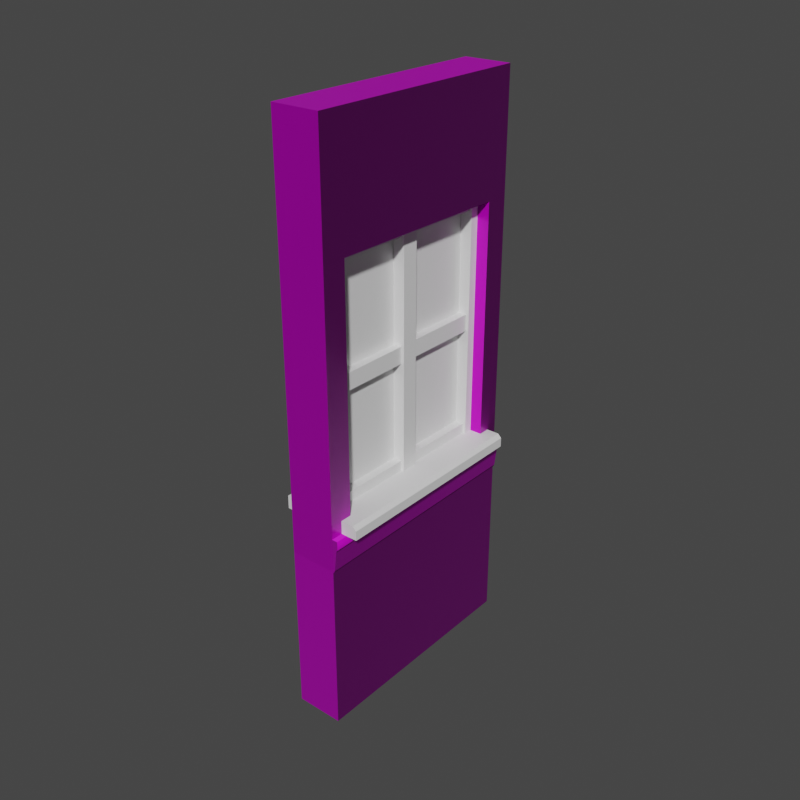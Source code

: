 # Source: pencere.blend  (saved by Blender 2.83.19; exported with 4.5.12 LTS)
import bpy
from mathutils import Matrix  # noqa: F401  (used for matrix-valued properties, if any)

bpy.ops.wm.read_factory_settings(use_empty=True)
scene = bpy.context.scene
scene.name = 'Scene'

# ---- collections
col_collection = bpy.data.collections.new('Collection'); scene.collection.children.link(col_collection)

# ---- images (referenced by path relative to the original .blend; pixels are not part of the script)
import os
ASSET_DIR = os.environ.get("B2B_ASSET_DIR", "")  # directory of the original .blend (textures are referenced by path, not embedded)
HERE = os.path.dirname(os.path.abspath(__file__))  # packed textures are extracted next to this script under _unpacked/

def load_image(name, relpath, width, height, colorspace="sRGB"):
    """Load a texture the original file referenced (path relative to the .blend, or extracted next to this script)."""
    p = next((c for c in (os.path.join(HERE, relpath), os.path.join(ASSET_DIR, relpath)) if relpath and os.path.exists(c)), "")
    if p:
        img = bpy.data.images.load(p, check_existing=True)
        img.name = name
    else:  # same state as the original file: an image datablock whose file is absent (Cycles renders it pink)
        img = bpy.data.images.new(name, width, height)
        img.source = "FILE"
        img.filepath = "//" + (relpath or name)
    img.colorspace_settings.name = colorspace
    return img
img_fabric030_2k_color_jpg = load_image('Fabric030_2K_Color.jpg', 'Fabric030_2K_Color.jpg', 1024, 1024, 'sRGB')
img_fabric030_2k_roughness_jpg = load_image('Fabric030_2K_Roughness.jpg', 'Fabric030_2K_Roughness.jpg', 1024, 1024, 'Non-Color')
img_fabric030_2k_normal_jpg = load_image('Fabric030_2K_Normal.jpg', 'Fabric030_2K_Normal.jpg', 1024, 1024, 'Non-Color')
img_fabric030_2k_displacement_jpg = load_image('Fabric030_2K_Displacement.jpg', 'Fabric030_2K_Displacement.jpg', 1024, 1024, 'Non-Color')
img_texturescom_wood_plankspainted_1k_roughness_tif = load_image('TexturesCom_Wood_PlanksPainted_1K_roughness.tif', 'TexturesCom_Wood_PlanksPainted_1K_roughness.tif', 1024, 1024, 'Non-Color')
img_texturescom_wood_plankspainted_1k_ao_tif = load_image('TexturesCom_Wood_PlanksPainted_1K_ao.tif', 'TexturesCom_Wood_PlanksPainted_1K_ao.tif', 1024, 1024, 'Non-Color')
img_texturescom_wood_plankspainted_1k_albedo_tif = load_image('TexturesCom_Wood_PlanksPainted_1K_albedo.tif', 'TexturesCom_Wood_PlanksPainted_1K_albedo.tif', 1024, 1024, 'sRGB')
img_texturescom_wood_plankspainted_1k_normal_tif = load_image('TexturesCom_Wood_PlanksPainted_1K_normal.tif', 'TexturesCom_Wood_PlanksPainted_1K_normal.tif', 1024, 1024, 'Non-Color')

# ---- materials (node trees are filled in below, after node groups)
mat_st_k_s_m = bpy.data.materials.new('üst kısım')
mat_alt_k_s_m_001 = bpy.data.materials.new('alt kısım.001')
mat_cam_mermeri = bpy.data.materials.new('cam mermeri')
mat_cam2 = bpy.data.materials.new('cam2')
mat_pencere = bpy.data.materials.new('pencere')
mat_pencere.alpha_threshold = 0.0
mat_pencere.line_color = (0.0, 0.0, 0.0, 1.0)

# ---- node groups
ng_auto_smooth = bpy.data.node_groups.new('Auto Smooth', 'GeometryNodeTree')
_s = ng_auto_smooth.interface.new_socket(name='Geometry', in_out='OUTPUT', socket_type='NodeSocketGeometry')
_s = ng_auto_smooth.interface.new_socket(name='Geometry', in_out='INPUT', socket_type='NodeSocketGeometry')
_s = ng_auto_smooth.interface.new_socket(name='Angle', in_out='INPUT', socket_type='NodeSocketFloat')
_s.subtype = 'ANGLE'
_s.min_value = 0.0
_s.max_value = 3.142
ng_auto_smooth.is_modifier = True
_N = ng_auto_smooth.nodes; _L = ng_auto_smooth.links
n0 = _N.new('NodeGroupOutput'); n0.name = 'Group Output'; n0.location = (480, -100)
n1 = _N.new('NodeGroupInput'); n1.name = 'Group Input'; n1.location = (-420, -300)
n2 = _N.new('NodeGroupInput'); n2.name = 'Group Input.001'; n2.location = (-60, -100)
n3 = _N.new('GeometryNodeSetShadeSmooth'); n3.name = 'Set Shade Smooth'; n3.location = (120, -100)
n3.domain = 'EDGE'
n4 = _N.new('GeometryNodeSetShadeSmooth'); n4.name = 'Set Shade Smooth.001'; n4.location = (300, -100)
n5 = _N.new('GeometryNodeInputMeshEdgeAngle'); n5.name = 'Edge Angle'; n5.location = (-420, -220)
n6 = _N.new('GeometryNodeInputEdgeSmooth'); n6.name = 'Is Edge Smooth'; n6.location = (-60, -160)
n7 = _N.new('GeometryNodeInputShadeSmooth'); n7.name = 'Is Face Smooth'; n7.location = (-240, -340)
n8 = _N.new('FunctionNodeBooleanMath'); n8.name = 'Boolean Math'; n8.location = (-60, -220)
n9 = _N.new('FunctionNodeCompare'); n9.name = 'Compare'; n9.location = (-240, -180)
n9.operation = 'LESS_EQUAL'
_L.new(n5.outputs[0], n9.inputs[0])
_L.new(n4.outputs[0], n0.inputs[0])
_L.new(n1.outputs[1], n9.inputs[1])
_L.new(n9.outputs[0], n8.inputs[0])
_L.new(n7.outputs[0], n8.inputs[1])
_L.new(n2.outputs[0], n3.inputs[0])
_L.new(n6.outputs[0], n3.inputs[1])
_L.new(n3.outputs[0], n4.inputs[0])
_L.new(n8.outputs[0], n3.inputs[2])
n0.is_active_output = True

# ---- material node trees
mat_st_k_s_m.use_nodes = True; mat_st_k_s_m.node_tree.nodes.clear()
_N = mat_st_k_s_m.node_tree.nodes; _L = mat_st_k_s_m.node_tree.links
n0 = _N.new('ShaderNodeBsdfPrincipled'); n0.name = 'Principled BSDF'; n0.location = (85, 300)
n0.distribution = 'GGX'
n0.subsurface_method = 'BURLEY'
n0.inputs[3].default_value = 1.45
n0.inputs[27].default_value = (0.0, 0.0, 0.0, 1.0)
n0.inputs[28].default_value = 1.0
n1 = _N.new('ShaderNodeOutputMaterial'); n1.name = 'Material Output'; n1.location = (375, 300)
n2 = _N.new('ShaderNodeTexImage'); n2.name = 'Image Texture.001'; n2.location = (-555, 523)
n2.image = img_fabric030_2k_color_jpg
n3 = _N.new('ShaderNodeTexImage'); n3.name = 'Image Texture.002'; n3.location = (-760, 9)
n3.image = img_fabric030_2k_roughness_jpg
n4 = _N.new('ShaderNodeInvert'); n4.name = 'Invert'; n4.location = (-399, -1)
n4.inputs[0].default_value = 0.3333
n5 = _N.new('ShaderNodeNormalMap'); n5.name = 'Normal Map'; n5.location = (-201, -222)
n6 = _N.new('ShaderNodeTexImage'); n6.name = 'Image Texture'; n6.location = (-534, -267)
n6.image = img_fabric030_2k_normal_jpg
n7 = _N.new('ShaderNodeTexImage'); n7.name = 'Image Texture.003'; n7.location = (-613, 270)
n7.image = img_fabric030_2k_displacement_jpg
n8 = _N.new('ShaderNodeRGBCurve'); n8.name = 'RGB Curves'; n8.location = (-235, 543)
_c = n8.mapping.curves[3]
while len(_c.points) > 2: _c.points.remove(_c.points[-1])
_c.points[0].location = (0.0, 0.0); _c.points[0].handle_type = 'AUTO'
_c.points[1].location = (0.52727, 0.13125); _c.points[1].handle_type = 'AUTO'
_p = _c.points.new(0.85, 0.45625); _p.handle_type = 'AUTO'
_p = _c.points.new(1.0, 1.0); _p.handle_type = 'AUTO'
n8.mapping.update()
_L.new(n0.outputs[0], n1.inputs[0])
_L.new(n2.outputs[0], n8.inputs[1])
_L.new(n6.outputs[0], n5.inputs[1])
_L.new(n5.outputs[0], n0.inputs[5])
_L.new(n3.outputs[0], n4.inputs[1])
_L.new(n4.outputs[0], n0.inputs[2])
_L.new(n7.outputs[0], n0.inputs[1])
_L.new(n8.outputs[0], n0.inputs[0])
n1.is_active_output = True
mat_alt_k_s_m_001.use_nodes = True; mat_alt_k_s_m_001.node_tree.nodes.clear()
_N = mat_alt_k_s_m_001.node_tree.nodes; _L = mat_alt_k_s_m_001.node_tree.links
n0 = _N.new('ShaderNodeBsdfPrincipled'); n0.name = 'Principled BSDF.001'; n0.location = (-387, 306)
n0.distribution = 'GGX'
n0.subsurface_method = 'BURLEY'
n0.inputs[3].default_value = 1.45
n0.inputs[27].default_value = (0.0, 0.0, 0.0, 1.0)
n0.inputs[28].default_value = 1.0
n1 = _N.new('ShaderNodeOutputMaterial'); n1.name = 'Material Output.001'; n1.location = (-97, 306)
n2 = _N.new('ShaderNodeNormalMap'); n2.name = 'Normal Map'; n2.location = (-570, -181)
n3 = _N.new('ShaderNodeTexImage'); n3.name = 'Image Texture.002'; n3.location = (-1157, 15)
n3.image = img_texturescom_wood_plankspainted_1k_roughness_tif
n4 = _N.new('ShaderNodeInvert'); n4.name = 'Invert'; n4.location = (-796, 5)
n4.inputs[0].default_value = 0.6333
n5 = _N.new('ShaderNodeTexImage'); n5.name = 'Image Texture.003'; n5.location = (-1005, 258)
n5.image = img_texturescom_wood_plankspainted_1k_ao_tif
n6 = _N.new('ShaderNodeTexImage'); n6.name = 'Image Texture.001'; n6.location = (-986, 584)
n6.image = img_texturescom_wood_plankspainted_1k_albedo_tif
n7 = _N.new('ShaderNodeTexImage'); n7.name = 'Image Texture'; n7.location = (-876, -194)
n7.image = img_texturescom_wood_plankspainted_1k_normal_tif
_L.new(n0.outputs[0], n1.inputs[0])
_L.new(n7.outputs[0], n2.inputs[1])
_L.new(n2.outputs[0], n0.inputs[5])
_L.new(n3.outputs[0], n4.inputs[1])
_L.new(n4.outputs[0], n0.inputs[2])
_L.new(n5.outputs[0], n0.inputs[1])
_L.new(n6.outputs[0], n0.inputs[0])
n1.is_active_output = True
mat_cam_mermeri.use_nodes = True; mat_cam_mermeri.node_tree.nodes.clear()
_N = mat_cam_mermeri.node_tree.nodes; _L = mat_cam_mermeri.node_tree.links
n0 = _N.new('ShaderNodeBsdfPrincipled'); n0.name = 'Principled BSDF'; n0.location = (10, 300)
n0.distribution = 'GGX'
n0.subsurface_method = 'BURLEY'
n0.inputs[3].default_value = 1.45
n0.inputs[27].default_value = (0.0, 0.0, 0.0, 1.0)
n0.inputs[28].default_value = 1.0
n1 = _N.new('ShaderNodeOutputMaterial'); n1.name = 'Material Output'; n1.location = (300, 300)
_L.new(n0.outputs[0], n1.inputs[0])
n1.is_active_output = True
mat_cam2.use_nodes = True; mat_cam2.node_tree.nodes.clear()
_N = mat_cam2.node_tree.nodes; _L = mat_cam2.node_tree.links
n0 = _N.new('ShaderNodeBsdfPrincipled'); n0.name = 'Principled BSDF'; n0.location = (10, 300)
n0.distribution = 'GGX'
n0.subsurface_method = 'BURLEY'
n0.inputs[3].default_value = 1.45
n0.inputs[27].default_value = (0.0, 0.0, 0.0, 1.0)
n0.inputs[28].default_value = 1.0
n1 = _N.new('ShaderNodeOutputMaterial'); n1.name = 'Material Output'; n1.location = (300, 300)
_L.new(n0.outputs[0], n1.inputs[0])
n1.is_active_output = True
mat_pencere.use_nodes = True; mat_pencere.node_tree.nodes.clear()
_N = mat_pencere.node_tree.nodes; _L = mat_pencere.node_tree.links
n0 = _N.new('ShaderNodeOutputMaterial'); n0.name = 'Material Output'; n0.location = (300, 300)
n1 = _N.new('ShaderNodeBsdfPrincipled'); n1.name = 'Principled BSDF'; n1.location = (10, 300)
n1.distribution = 'GGX'
n1.subsurface_method = 'BURLEY'
n1.inputs[2].default_value = 0.4
n1.inputs[3].default_value = 1.45
n1.inputs[27].default_value = (0.0, 0.0, 0.0, 1.0)
n1.inputs[28].default_value = 1.0
_L.new(n1.outputs[0], n0.inputs[0])
n0.is_active_output = True

# ---- world
world_world = bpy.data.worlds.new('World'); scene.world = world_world
world_world.use_nodes = True; world_world.node_tree.nodes.clear()
_N = world_world.node_tree.nodes; _L = world_world.node_tree.links
n0 = _N.new('ShaderNodeOutputWorld'); n0.name = 'World Output'; n0.location = (300, 300)
n1 = _N.new('ShaderNodeBackground'); n1.name = 'Background'; n1.location = (10, 300)
n1.inputs[0].default_value = (0.05088, 0.05088, 0.05088, 1.0)
_L.new(n1.outputs[0], n0.inputs[0])
n0.is_active_output = True
world_world.color = (0.05088, 0.05088, 0.05088)
world_world.use_sun_shadow = False
world_world.sun_shadow_jitter_overblur = 0.0

# ---- meshes
me_cube_001 = bpy.data.meshes.new('Cube.001')
me_cube_001.from_pydata([(-0.2, -1.0, -2.072), (-0.2, -1.0, -0.6371), (-0.2, 1.0, -2.072), (-0.2, 1.0, -0.6371), (0.2, -1.0, -2.072), (0.2, -1.0, -0.6371), (0.2, 1.0, -2.072), (0.2, 1.0, -0.6371), (-0.2, -1.0, 2.709), (-0.2, 1.0, 2.709), (0.2, 1.0, 2.709), (0.2, -1.0, 2.709), (0.2, 0.7994, -0.2688), (-0.2, 0.7994, -0.2688), (0.2, 0.7994, 1.731), (-0.2, 0.7994, 1.731), (-0.2, -0.7994, 1.731), (0.2, -0.7994, 1.731), (-0.2, -0.7994, -0.2688), (0.2, -0.7994, -0.2688)], [], [(0, 1, 3, 2), (2, 3, 7, 6), (6, 7, 5, 4), (4, 5, 1, 0), (2, 6, 4, 0), (7, 3, 9, 10), (10, 9, 8, 11), (5, 19, 17, 14, 10, 11), (3, 13, 15, 16, 8, 9), (1, 5, 11, 8), (13, 12, 14, 15), (18, 19, 12, 13), (8, 16, 18, 13, 3, 1), (19, 18, 16, 17), (10, 14, 12, 19, 5, 7), (17, 16, 15, 14)])
me_cube_001.polygons.foreach_set('material_index', [1, 1, 1, 1, 1, 0, 0, 0, 0, 0, 0, 0, 0, 0, 0, 0])
_uv = me_cube_001.uv_layers.new(name='UVMap')
_uv.uv.foreach_set('vector', [0.8697, 0.006196, 0.8697, 1.002, -0.1307, 1.002, -0.1307, 0.006196, -0.1307, 0.006196, -0.1307, 1.002, -0.3307, 1.002, -0.3307, 0.006196, -0.3307, 0.006196, -0.3307, 1.002, -1.331, 1.002, -1.331, 0.006196, -1.331, 0.006196, -1.331, 1.002, -1.531, 1.002, -1.531, 0.006196, 0.0001523, 0.9998, 0.0001523, 0.923, 0.3845, 0.923, 0.3845, 0.9998, 0.9954, -0.1622, 1.095, -0.1622, 1.095, 1.085, 0.9954, 1.085, 0.3848, 0.9998, 0.3848, 0.923, 0.7692, 0.923, 0.7692, 0.9998, 0.497, -0.1622, 0.547, -0.02494, 0.547, 0.7206, 0.9454, 0.7206, 0.9954, 1.085, 0.497, 1.085, 1.095, -0.1622, 1.145, -0.02494, 1.145, 0.7206, 1.543, 0.7206, 1.593, 1.085, 1.095, 1.085, 0.3973, -0.1622, 0.497, -0.1622, 0.497, 1.085, 0.3973, 1.085, 0.375, 0.35, 0.375, 0.4, 0.625, 0.4, 0.625, 0.35, 0.225, 0.75, 0.275, 0.75, 0.275, 0.5, 0.225, 0.5, 1.593, 1.085, 1.543, 0.7206, 1.543, -0.02494, 1.145, -0.02494, 1.095, -0.1622, 1.593, -0.1622, 0.375, 0.85, 0.375, 0.9, 0.625, 0.9, 0.625, 0.85, 0.9954, 1.085, 0.9454, 0.7206, 0.9454, -0.02494, 0.547, -0.02494, 0.497, -0.1622, 0.9954, -0.1622, 0.725, 0.75, 0.775, 0.75, 0.775, 0.5, 0.725, 0.5])
me_cube_001.materials.append(mat_st_k_s_m)
me_cube_001.materials.append(mat_alt_k_s_m_001)
me_cube_001.use_remesh_fix_poles = True
me_cube_001.use_remesh_preserve_attributes = False
me_cube_001.use_mirror_vertex_groups = False
me_cube_001.update()
me_cube_048 = bpy.data.meshes.new('Cube.048')
me_cube_048.from_pydata([(0.9234, 0.01497, -0.03621), (0.9335, 0.01497, -0.03463), (-1.071, 0.04896, -0.03812), (-1.071, 0.04896, 0.04431), (0.9286, 0.04896, -0.03812), (0.9286, 0.04896, 0.04431), (-1.071, -0.02995, 0.04431), (0.9286, -0.02995, 0.04431), (-1.071, 0.03171, -0.03812), (-1.071, -0.02995, 0.02355), (-1.071, 0.02053, -0.03621), (-1.071, 0.01052, -0.03463), (-1.071, 0.001111, -0.02948), (-1.071, -0.009254, -0.006565), (-1.071, -0.01851, 0.01747), (-1.071, -0.02383, 0.02102), (0.9286, -0.02995, 0.02355), (0.9286, 0.03171, -0.03812), (0.9286, -0.02383, 0.02102), (0.9286, -0.01851, 0.01747), (0.9286, -0.009254, -0.006565), (0.9286, 0.001111, -0.02948), (0.9286, 0.01052, -0.03463), (0.9286, 0.02053, -0.03621), (-1.071, -0.03262, 0.0304), (-1.071, -0.03262, 0.03746), (0.9286, -0.03262, 0.03746), (0.9286, -0.03262, 0.0304)], [(1, 0), (1, 22)], [(2, 3, 5, 4), (8, 10, 11, 12, 13, 14, 15, 9, 24, 25, 6, 3, 2), (4, 5, 7, 26, 27, 16, 18, 19, 20, 21, 22, 23, 17), (16, 27, 24, 9), (7, 5, 3, 6), (8, 17, 23, 10), (10, 23, 22, 11), (11, 22, 21, 12), (12, 21, 20, 13), (13, 20, 19, 14), (14, 19, 18, 15), (15, 18, 16, 9), (4, 17, 8, 2), (26, 25, 24, 27), (26, 7, 6, 25)])
me_cube_048.polygons.foreach_set('use_smooth', [True] * 15)
_uv = me_cube_048.uv_layers.new(name='UVMap')
_uv.uv.foreach_set('vector', [0.2204, 1.0, 4.781e-07, 1.0, 0.0, 0.0, 0.2204, 0.0, 0.9539, 0.08243, 0.924, 0.08148, 0.8972, 0.08069, 0.8721, 0.07811, 0.8444, 0.06666, 0.8196, 0.05464, 0.8054, 0.05286, 0.789, 0.0516, 0.7819, 0.04818, 0.7819, 0.04464, 0.789, 0.04122, 1.0, 0.04122, 1.0, 0.08243, 0.7819, 0.04122, 0.7819, 2.98e-08, 0.9929, 0.0, 1.0, 0.003425, 1.0, 0.006959, 0.9929, 0.01038, 0.9765, 0.01165, 0.9623, 0.01342, 0.9375, 0.02544, 0.9098, 0.0369, 0.8847, 0.03947, 0.8579, 0.04026, 0.828, 0.04122, 0.7483, 1.0, 0.729, 1.0, 0.729, 0.0, 0.7483, 0.0, 0.4314, 1.0, 0.2204, 1.0, 0.2204, 0.0, 0.4314, 2.98e-08, 0.6487, 0.0, 0.6487, 1.0, 0.6185, 1.0, 0.6185, 2.98e-08, 0.6185, 2.98e-08, 0.6185, 1.0, 0.5915, 1.0, 0.5915, 2.98e-08, 0.5915, 2.98e-08, 0.5915, 1.0, 0.5637, 1.0, 0.5637, 0.0, 0.4314, 1.0, 0.4314, 0.0, 0.4963, 0.0, 0.4963, 1.0, 0.4963, 1.0, 0.4963, 0.0, 0.5637, 0.0, 0.5637, 1.0, 0.7819, 2.98e-08, 0.7819, 1.0, 0.7658, 1.0, 0.7658, 0.0, 0.7658, 0.0, 0.7658, 1.0, 0.7483, 1.0, 0.7483, 2.98e-08, 0.6935, 1.0, 0.6487, 1.0, 0.6487, 0.0, 0.6935, 2.98e-08, 0.7104, 1.0, 0.7104, 0.0, 0.729, 0.0, 0.729, 1.0, 0.7104, 1.0, 0.6935, 1.0, 0.6935, 0.0, 0.7104, 0.0])
me_cube_048.materials.append(mat_alt_k_s_m_001)
me_cube_048.use_remesh_fix_poles = True
me_cube_048.use_remesh_preserve_attributes = False
me_cube_048.use_mirror_vertex_groups = False
me_cube_048.update()
me_cube_002 = bpy.data.meshes.new('Cube.002')
me_cube_002.from_pydata([(-0.3404, -0.8977, -0.05478), (-0.3404, -0.8977, 0.05478), (-0.3404, 0.8977, -0.05478), (-0.3404, 0.8977, 0.05478), (0.3404, -0.8977, -0.05478), (0.3404, 0.8977, -0.05478), (0.3404, -0.8977, 0.02389), (0.3095, -0.8977, 0.05478), (0.3095, 0.8977, 0.05478), (0.3404, 0.8977, 0.02389)], [], [(0, 1, 3, 2), (4, 6, 7, 1, 0), (2, 3, 8, 9, 5), (2, 5, 4, 0), (5, 9, 6, 4), (8, 7, 6, 9), (8, 3, 1, 7)])
_uv = me_cube_002.uv_layers.new(name='UVMap')
_uv.uv.foreach_set('vector', [0.934, 1.0, 0.8679, 1.0, 0.8679, 0.0, 0.934, 0.0, 1.0, 0.7583, 0.9526, 0.7583, 0.934, 0.7411, 0.934, 0.3791, 1.0, 0.3791, 0.934, 0.0, 1.0, 0.0, 1.0, 0.3619, 0.9814, 0.3791, 0.934, 0.3791, 1.078e-07, 0.0, 0.4103, 6.64e-08, 0.4103, 1.0, 0.0, 1.0, 0.8679, 1.0, 0.8205, 1.0, 0.8205, 0.0, 0.8679, 0.0, 0.8019, 1.0, 0.8019, 0.0, 0.8205, 0.0, 0.8205, 1.0, 0.8019, 1.0, 0.4103, 1.0, 0.4103, 0.0, 0.8019, 6.64e-08])
me_cube_002.materials.append(mat_cam_mermeri)
me_cube_002.use_remesh_fix_poles = True
me_cube_002.use_remesh_preserve_attributes = False
me_cube_002.use_mirror_vertex_groups = False
me_cube_002.update()
me_plane = bpy.data.meshes.new('Plane')
me_plane.from_pydata([(-1.091, -0.9227, 6.836e-09), (1.091, -0.9227, -6.836e-09), (-1.091, 0.9227, 6.836e-09), (1.091, 0.9227, -6.836e-09)], [], [(0, 1, 3, 2)])
_uv = me_plane.uv_layers.new(name='UVMap')
_uv.uv.foreach_set('vector', [1.938e-07, 1.0, 0.0, 1.093e-07, 1.0, 0.0, 1.0, 1.0])
me_plane.materials.append(mat_cam2)
me_plane.use_remesh_fix_poles = True
me_plane.use_remesh_preserve_attributes = False
me_plane.use_mirror_vertex_groups = False
me_plane.update()
me_cube_003 = bpy.data.meshes.new('Cube.003')
me_cube_003.from_pydata([(-0.09798, -0.06981, -1.035), (-0.09798, -0.06981, 1.035), (-0.09798, 0.06981, -1.035), (-0.09798, 0.06981, 1.035), (0.09798, -0.06981, -1.035), (0.09798, -0.06981, 1.035), (0.09798, 0.06981, -1.035), (0.09798, 0.06981, 1.035), (-0.07384, 0.8009, -0.06981), (-0.07384, -0.8009, -0.06981), (-0.07384, 0.8009, 0.06981), (-0.07384, -0.8009, 0.06981), (0.07384, 0.8009, -0.06981), (0.07384, -0.8009, -0.06981), (0.07384, 0.8009, 0.06981), (0.07384, -0.8009, 0.06981), (-0.07384, 0.8009, 0.9103), (-0.07384, -0.8009, 0.9103), (-0.07384, 0.8009, 1.05), (-0.07384, -0.8009, 1.05), (0.07384, 0.8009, 0.9103), (0.07384, -0.8009, 0.9103), (0.07384, 0.8009, 1.05), (0.07384, -0.8009, 1.05), (-0.07384, 0.8009, -1.04), (-0.07384, -0.8009, -1.04), (-0.07384, 0.8009, -0.9005), (-0.07384, -0.8009, -0.9005), (0.07384, 0.8009, -1.04), (0.07384, -0.8009, -1.04), (0.07384, 0.8009, -0.9005), (0.07384, -0.8009, -0.9005), (-0.09798, 0.7255, -1.035), (-0.09798, 0.7255, 1.035), (-0.09798, 0.8651, -1.035), (-0.09798, 0.8651, 1.035), (0.09798, 0.7255, -1.035), (0.09798, 0.7255, 1.035), (0.09798, 0.8651, -1.035), (0.09798, 0.8651, 1.035), (-0.09798, -0.8788, -1.035), (-0.09798, -0.8788, 1.035), (-0.09798, -0.7391, -1.035), (-0.09798, -0.7391, 1.035), (0.09798, -0.8788, -1.035), (0.09798, -0.8788, 1.035), (0.09798, -0.7391, -1.035), (0.09798, -0.7391, 1.035)], [], [(0, 1, 3, 2), (2, 3, 7, 6), (6, 7, 5, 4), (4, 5, 1, 0), (2, 6, 4, 0), (7, 3, 1, 5), (8, 9, 11, 10), (10, 11, 15, 14), (14, 15, 13, 12), (12, 13, 9, 8), (10, 14, 12, 8), (15, 11, 9, 13), (16, 17, 19, 18), (18, 19, 23, 22), (22, 23, 21, 20), (20, 21, 17, 16), (18, 22, 20, 16), (23, 19, 17, 21), (24, 25, 27, 26), (26, 27, 31, 30), (30, 31, 29, 28), (28, 29, 25, 24), (26, 30, 28, 24), (31, 27, 25, 29), (32, 33, 35, 34), (34, 35, 39, 38), (38, 39, 37, 36), (36, 37, 33, 32), (34, 38, 36, 32), (39, 35, 33, 37), (40, 41, 43, 42), (42, 43, 47, 46), (46, 47, 45, 44), (44, 45, 41, 40), (42, 46, 44, 40), (47, 43, 41, 45)])
_uv = me_cube_003.uv_layers.new(name='UVMap')
_uv.uv.foreach_set('vector', [0.3699, 0.6464, 0.3699, 0.0, 0.4138, 0.0, 0.4138, 0.6464, 0.3082, 0.6464, 0.3082, 0.0, 0.3699, 0.0, 0.3699, 0.6464, 0.5456, 0.0, 0.5456, 0.6464, 0.5016, 0.6464, 0.5016, 0.0, 0.06165, 0.6464, 0.06165, 0.0, 0.1233, 0.0, 0.1233, 0.6464, 1.406e-08, 0.7076, 0.0, 0.6464, 0.04392, 0.6464, 0.04392, 0.7076, 0.08785, 0.6464, 0.08785, 0.7076, 0.04392, 0.7076, 0.04392, 0.6464, 0.8091, 0.5, 0.8091, 1.0, 0.7652, 1.0, 0.7652, 0.5, 0.6799, 0.5, 0.6799, 0.0, 0.7263, 0.0, 0.7263, 0.5, 0.6773, 1.0, 0.6773, 0.5, 0.7213, 0.5, 0.7213, 1.0, 0.7728, 0.0, 0.7728, 0.5, 0.7263, 0.5, 0.7263, 0.0, 0.3514, 0.6464, 0.3514, 0.6925, 0.3075, 0.6925, 0.3075, 0.6464, 0.3075, 0.6464, 0.3075, 0.6925, 0.2635, 0.6925, 0.2635, 0.6464, 0.6773, 0.5, 0.6773, 1.0, 0.6334, 1.0, 0.6334, 0.5, 0.8657, 0.5, 0.8657, 0.0, 0.9122, 0.0, 0.9122, 0.5, 0.9122, 0.5, 0.9122, 0.0, 0.9561, 0.0, 0.9561, 0.5, 0.8657, 0.0, 0.8657, 0.5, 0.8192, 0.5, 0.8192, 0.0, 0.4577, 0.6464, 0.4577, 0.6925, 0.4138, 0.6925, 0.4138, 0.6464, 0.4138, 0.6464, 0.4138, 0.6925, 0.3699, 0.6925, 0.3699, 0.6464, 0.7652, 0.5, 0.7652, 1.0, 0.7213, 1.0, 0.7213, 0.5, 0.6334, 0.5, 0.6334, 0.0, 0.6799, 0.0, 0.6799, 0.5, 0.9561, 0.5, 0.9561, 0.0, 1.0, 0.0, 1.0, 0.5, 0.8192, 0.0, 0.8192, 0.5, 0.7728, 0.5, 0.7728, 0.0, 0.5456, 0.6464, 0.5456, 0.6925, 0.5016, 0.6925, 0.5016, 0.6464, 0.5016, 0.6464, 0.5016, 0.6925, 0.4577, 0.6925, 0.4577, 0.6464, 0.4577, 0.6464, 0.4577, 3.721e-08, 0.5016, 0.0, 0.5016, 0.6464, 0.2466, 0.6464, 0.2466, 0.0, 0.3082, 0.0, 0.3082, 0.6464, 0.5895, 0.6464, 0.5895, 0.0, 0.6334, 0.0, 0.6334, 0.6464, 0.1233, 0.6464, 0.1233, 0.0, 0.1849, 0.0, 0.1849, 0.6464, 0.1757, 0.6464, 0.1757, 0.7076, 0.1318, 0.7076, 0.1318, 0.6464, 0.08785, 0.7076, 0.08785, 0.6464, 0.1318, 0.6464, 0.1318, 0.7076, 0.4138, 0.6464, 0.4138, 3.721e-08, 0.4577, 0.0, 0.4577, 0.6464, 0.1849, 0.6464, 0.1849, 0.0, 0.2466, 0.0, 0.2466, 0.6464, 0.5895, 0.0, 0.5895, 0.6464, 0.5456, 0.6464, 0.5456, 3.721e-08, 5.625e-08, 0.6464, 0.0, 0.0, 0.06165, 0.0, 0.06165, 0.6464, 0.2196, 0.6464, 0.2196, 0.7076, 0.1757, 0.7076, 0.1757, 0.6464, 0.2196, 0.7076, 0.2196, 0.6464, 0.2635, 0.6464, 0.2635, 0.7076])
me_cube_003.materials.append(mat_pencere)
me_cube_003.use_remesh_fix_poles = True
me_cube_003.use_remesh_preserve_attributes = False
me_cube_003.use_mirror_vertex_groups = False
me_cube_003.update()

# ---- objects
ob_cube = bpy.data.objects.new('Cube', me_cube_001)
ob_cube_006 = bpy.data.objects.new('Cube.006', me_cube_048)
ob_cube_002 = bpy.data.objects.new('Cube.002', me_cube_002)
ob_plane = bpy.data.objects.new('Plane', me_plane)
ob_cube_003 = bpy.data.objects.new('Cube.003', me_cube_003)

# ---- transforms, parenting, visibility, modifiers, constraints
ob_cube.location = (0.0, 0.0, 2.072)
ob_cube.lineart.crease_threshold = 0.0
ob_cube_006.location = (0.2168, 0.07142, 1.558)
ob_cube_006.rotation_euler = (0.0, -0.0, 1.571)
ob_cube_006.scale = (1.0, 1.0, 3.639)
ob_cube_006.lineart.crease_threshold = 0.0
_m = ob_cube_006.modifiers.new('Auto Smooth', 'NODES')
_m.node_group = ng_auto_smooth
_gi = [s.identifier for s in ng_auto_smooth.interface.items_tree if s.item_type == 'SOCKET' and s.in_out == 'INPUT']
_m[_gi[1]] = 0.5236  # Angle
ob_cube_002.location = (0.0, 0.0, 1.773)
ob_cube_002.lineart.crease_threshold = 0.0
ob_plane.location = (0.0, 0.0, 2.822)
ob_plane.rotation_euler = (-0.0, 1.571, 0.0)
ob_plane.lineart.crease_threshold = 0.0
ob_cube_003.location = (0.0, 0.0, 2.814)
ob_cube_003.lineart.crease_threshold = 0.0

# ---- collection membership
col_collection.objects.link(ob_cube)
col_collection.objects.link(ob_cube_006)
col_collection.objects.link(ob_cube_002)
col_collection.objects.link(ob_plane)
col_collection.objects.link(ob_cube_003)

# ---- scene / render settings (as saved in the file)
scene.frame_start = 1; scene.frame_end = 250; scene.frame_set(1)
scene.render.engine = 'CYCLES'
scene.render.resolution_y = 1920
scene.render.film_transparent = True
scene.cycles.samples = 128
scene.cycles.sampling_pattern = 'TABULATED_SOBOL'
scene.cycles.use_light_tree = False
scene.view_settings.view_transform = 'Filmic'
bpy.context.view_layer.update()

# ---- added for rendering (the .blend has no active camera and no usable light): camera, sun
cam_auto = bpy.data.cameras.new('AutoCamera')
cam_auto.lens = 50.0
cam_auto.sensor_width = 36.0
cam_auto.clip_end = 1000.0
ob_auto_camera = bpy.data.objects.new('AutoCamera', cam_auto)
scene.collection.objects.link(ob_auto_camera)
ob_auto_camera.location = (4.83773, -5.80284, 6.26061)
ob_auto_camera.rotation_euler = (1.09748, -7.21219e-08, 0.694738)
scene.camera = ob_auto_camera
light_auto_sun = bpy.data.lights.new('AutoSun', 'SUN')
light_auto_sun.energy = 3.0
light_auto_sun.angle = 0.0523599
ob_auto_sun = bpy.data.objects.new('AutoSun', light_auto_sun)
scene.collection.objects.link(ob_auto_sun)
ob_auto_sun.rotation_euler = (0.872665, 0.174533, 0.523599)
bpy.context.view_layer.update()
